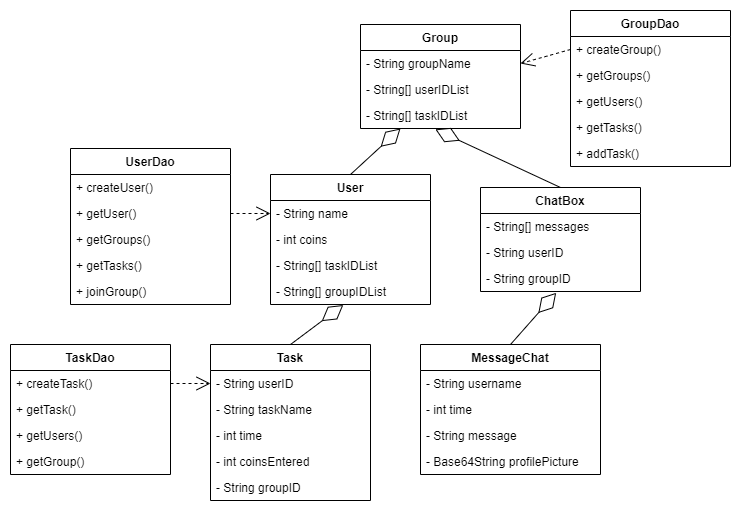

The diagram above was exported from draw.io. Its source (the exported page's mxGraphModel, read from the mxfile embedded in the PNG):
<mxGraphModel dx="1816" dy="459" grid="1" gridSize="10" guides="1" tooltips="1" connect="1" arrows="1" fold="1" page="1" pageScale="1" pageWidth="827" pageHeight="1169" math="0" shadow="0">
  <root>
    <mxCell id="WIyWlLk6GJQsqaUBKTNV-0" />
    <mxCell id="WIyWlLk6GJQsqaUBKTNV-1" parent="WIyWlLk6GJQsqaUBKTNV-0" />
    <mxCell id="4ksRkFlSexyEabPPJXXZ-4" value="User" style="swimlane;fontStyle=1;align=center;verticalAlign=top;childLayout=stackLayout;horizontal=1;startSize=26;horizontalStack=0;resizeParent=1;resizeParentMax=0;resizeLast=0;collapsible=1;marginBottom=0;" parent="WIyWlLk6GJQsqaUBKTNV-1" vertex="1">
      <mxGeometry x="230" y="340" width="160" height="130" as="geometry" />
    </mxCell>
    <mxCell id="ejSgkP4nipmWL3BsLTyI-10" value="- String name" style="text;strokeColor=none;fillColor=none;align=left;verticalAlign=top;spacingLeft=4;spacingRight=4;overflow=hidden;rotatable=0;points=[[0,0.5],[1,0.5]];portConstraint=eastwest;" parent="4ksRkFlSexyEabPPJXXZ-4" vertex="1">
      <mxGeometry y="26" width="160" height="26" as="geometry" />
    </mxCell>
    <mxCell id="4ksRkFlSexyEabPPJXXZ-5" value="- int coins" style="text;strokeColor=none;fillColor=none;align=left;verticalAlign=top;spacingLeft=4;spacingRight=4;overflow=hidden;rotatable=0;points=[[0,0.5],[1,0.5]];portConstraint=eastwest;" parent="4ksRkFlSexyEabPPJXXZ-4" vertex="1">
      <mxGeometry y="52" width="160" height="26" as="geometry" />
    </mxCell>
    <mxCell id="4ksRkFlSexyEabPPJXXZ-11" value="- String[] taskIDList" style="text;strokeColor=none;fillColor=none;align=left;verticalAlign=top;spacingLeft=4;spacingRight=4;overflow=hidden;rotatable=0;points=[[0,0.5],[1,0.5]];portConstraint=eastwest;" parent="4ksRkFlSexyEabPPJXXZ-4" vertex="1">
      <mxGeometry y="78" width="160" height="26" as="geometry" />
    </mxCell>
    <mxCell id="4ksRkFlSexyEabPPJXXZ-12" value="- String[] groupIDList" style="text;strokeColor=none;fillColor=none;align=left;verticalAlign=top;spacingLeft=4;spacingRight=4;overflow=hidden;rotatable=0;points=[[0,0.5],[1,0.5]];portConstraint=eastwest;" parent="4ksRkFlSexyEabPPJXXZ-4" vertex="1">
      <mxGeometry y="104" width="160" height="26" as="geometry" />
    </mxCell>
    <mxCell id="4ksRkFlSexyEabPPJXXZ-22" value="Task" style="swimlane;fontStyle=1;align=center;verticalAlign=top;childLayout=stackLayout;horizontal=1;startSize=26;horizontalStack=0;resizeParent=1;resizeParentMax=0;resizeLast=0;collapsible=1;marginBottom=0;" parent="WIyWlLk6GJQsqaUBKTNV-1" vertex="1">
      <mxGeometry x="170" y="510" width="160" height="156" as="geometry" />
    </mxCell>
    <mxCell id="ejSgkP4nipmWL3BsLTyI-44" value="- String userID" style="text;strokeColor=none;fillColor=none;align=left;verticalAlign=top;spacingLeft=4;spacingRight=4;overflow=hidden;rotatable=0;points=[[0,0.5],[1,0.5]];portConstraint=eastwest;" parent="4ksRkFlSexyEabPPJXXZ-22" vertex="1">
      <mxGeometry y="26" width="160" height="26" as="geometry" />
    </mxCell>
    <mxCell id="4ksRkFlSexyEabPPJXXZ-23" value="- String taskName" style="text;strokeColor=none;fillColor=none;align=left;verticalAlign=top;spacingLeft=4;spacingRight=4;overflow=hidden;rotatable=0;points=[[0,0.5],[1,0.5]];portConstraint=eastwest;" parent="4ksRkFlSexyEabPPJXXZ-22" vertex="1">
      <mxGeometry y="52" width="160" height="26" as="geometry" />
    </mxCell>
    <mxCell id="4ksRkFlSexyEabPPJXXZ-25" value="- int time" style="text;strokeColor=none;fillColor=none;align=left;verticalAlign=top;spacingLeft=4;spacingRight=4;overflow=hidden;rotatable=0;points=[[0,0.5],[1,0.5]];portConstraint=eastwest;" parent="4ksRkFlSexyEabPPJXXZ-22" vertex="1">
      <mxGeometry y="78" width="160" height="26" as="geometry" />
    </mxCell>
    <mxCell id="4ksRkFlSexyEabPPJXXZ-24" value="- int coinsEntered" style="text;strokeColor=none;fillColor=none;align=left;verticalAlign=top;spacingLeft=4;spacingRight=4;overflow=hidden;rotatable=0;points=[[0,0.5],[1,0.5]];portConstraint=eastwest;" parent="4ksRkFlSexyEabPPJXXZ-22" vertex="1">
      <mxGeometry y="104" width="160" height="26" as="geometry" />
    </mxCell>
    <mxCell id="ejSgkP4nipmWL3BsLTyI-45" value="- String groupID" style="text;strokeColor=none;fillColor=none;align=left;verticalAlign=top;spacingLeft=4;spacingRight=4;overflow=hidden;rotatable=0;points=[[0,0.5],[1,0.5]];portConstraint=eastwest;" parent="4ksRkFlSexyEabPPJXXZ-22" vertex="1">
      <mxGeometry y="130" width="160" height="26" as="geometry" />
    </mxCell>
    <mxCell id="4ksRkFlSexyEabPPJXXZ-31" value="Group" style="swimlane;fontStyle=1;align=center;verticalAlign=top;childLayout=stackLayout;horizontal=1;startSize=26;horizontalStack=0;resizeParent=1;resizeParentMax=0;resizeLast=0;collapsible=1;marginBottom=0;" parent="WIyWlLk6GJQsqaUBKTNV-1" vertex="1">
      <mxGeometry x="320" y="190" width="160" height="104" as="geometry" />
    </mxCell>
    <mxCell id="ejSgkP4nipmWL3BsLTyI-11" value="- String groupName" style="text;strokeColor=none;fillColor=none;align=left;verticalAlign=top;spacingLeft=4;spacingRight=4;overflow=hidden;rotatable=0;points=[[0,0.5],[1,0.5]];portConstraint=eastwest;" parent="4ksRkFlSexyEabPPJXXZ-31" vertex="1">
      <mxGeometry y="26" width="160" height="26" as="geometry" />
    </mxCell>
    <mxCell id="ejSgkP4nipmWL3BsLTyI-12" value="- String[] userIDList" style="text;strokeColor=none;fillColor=none;align=left;verticalAlign=top;spacingLeft=4;spacingRight=4;overflow=hidden;rotatable=0;points=[[0,0.5],[1,0.5]];portConstraint=eastwest;" parent="4ksRkFlSexyEabPPJXXZ-31" vertex="1">
      <mxGeometry y="52" width="160" height="26" as="geometry" />
    </mxCell>
    <mxCell id="ejSgkP4nipmWL3BsLTyI-13" value="- String[] taskIDList" style="text;strokeColor=none;fillColor=none;align=left;verticalAlign=top;spacingLeft=4;spacingRight=4;overflow=hidden;rotatable=0;points=[[0,0.5],[1,0.5]];portConstraint=eastwest;" parent="4ksRkFlSexyEabPPJXXZ-31" vertex="1">
      <mxGeometry y="78" width="160" height="26" as="geometry" />
    </mxCell>
    <mxCell id="tCzupf6CGJ6t0zl1k6KE-0" value="" style="endArrow=diamondThin;endFill=0;endSize=24;html=1;rounded=0;entryX=0.455;entryY=1.019;entryDx=0;entryDy=0;exitX=0.5;exitY=0;exitDx=0;exitDy=0;entryPerimeter=0;" parent="WIyWlLk6GJQsqaUBKTNV-1" source="4ksRkFlSexyEabPPJXXZ-22" target="4ksRkFlSexyEabPPJXXZ-12" edge="1">
      <mxGeometry width="160" relative="1" as="geometry">
        <mxPoint x="330" y="520" as="sourcePoint" />
        <mxPoint x="490" y="520" as="targetPoint" />
      </mxGeometry>
    </mxCell>
    <mxCell id="tCzupf6CGJ6t0zl1k6KE-1" value="" style="endArrow=diamondThin;endFill=0;endSize=24;html=1;rounded=0;exitX=0.5;exitY=0;exitDx=0;exitDy=0;entryX=0.25;entryY=1;entryDx=0;entryDy=0;" parent="WIyWlLk6GJQsqaUBKTNV-1" source="4ksRkFlSexyEabPPJXXZ-4" target="4ksRkFlSexyEabPPJXXZ-31" edge="1">
      <mxGeometry width="160" relative="1" as="geometry">
        <mxPoint x="616" y="426" as="sourcePoint" />
        <mxPoint x="390" y="275" as="targetPoint" />
      </mxGeometry>
    </mxCell>
    <mxCell id="ejSgkP4nipmWL3BsLTyI-0" value="UserDao" style="swimlane;fontStyle=1;align=center;verticalAlign=top;childLayout=stackLayout;horizontal=1;startSize=26;horizontalStack=0;resizeParent=1;resizeParentMax=0;resizeLast=0;collapsible=1;marginBottom=0;" parent="WIyWlLk6GJQsqaUBKTNV-1" vertex="1">
      <mxGeometry x="30" y="314" width="160" height="156" as="geometry" />
    </mxCell>
    <mxCell id="ejSgkP4nipmWL3BsLTyI-5" value="+ createUser()" style="text;strokeColor=none;fillColor=none;align=left;verticalAlign=top;spacingLeft=4;spacingRight=4;overflow=hidden;rotatable=0;points=[[0,0.5],[1,0.5]];portConstraint=eastwest;" parent="ejSgkP4nipmWL3BsLTyI-0" vertex="1">
      <mxGeometry y="26" width="160" height="26" as="geometry" />
    </mxCell>
    <mxCell id="ejSgkP4nipmWL3BsLTyI-6" value="+ getUser()" style="text;strokeColor=none;fillColor=none;align=left;verticalAlign=top;spacingLeft=4;spacingRight=4;overflow=hidden;rotatable=0;points=[[0,0.5],[1,0.5]];portConstraint=eastwest;" parent="ejSgkP4nipmWL3BsLTyI-0" vertex="1">
      <mxGeometry y="52" width="160" height="26" as="geometry" />
    </mxCell>
    <mxCell id="ejSgkP4nipmWL3BsLTyI-30" value="+ getGroups()" style="text;strokeColor=none;fillColor=none;align=left;verticalAlign=top;spacingLeft=4;spacingRight=4;overflow=hidden;rotatable=0;points=[[0,0.5],[1,0.5]];portConstraint=eastwest;" parent="ejSgkP4nipmWL3BsLTyI-0" vertex="1">
      <mxGeometry y="78" width="160" height="26" as="geometry" />
    </mxCell>
    <mxCell id="ejSgkP4nipmWL3BsLTyI-29" value="+ getTasks()" style="text;strokeColor=none;fillColor=none;align=left;verticalAlign=top;spacingLeft=4;spacingRight=4;overflow=hidden;rotatable=0;points=[[0,0.5],[1,0.5]];portConstraint=eastwest;" parent="ejSgkP4nipmWL3BsLTyI-0" vertex="1">
      <mxGeometry y="104" width="160" height="26" as="geometry" />
    </mxCell>
    <mxCell id="4ksRkFlSexyEabPPJXXZ-8" value="+ joinGroup()" style="text;strokeColor=none;fillColor=none;align=left;verticalAlign=top;spacingLeft=4;spacingRight=4;overflow=hidden;rotatable=0;points=[[0,0.5],[1,0.5]];portConstraint=eastwest;" parent="ejSgkP4nipmWL3BsLTyI-0" vertex="1">
      <mxGeometry y="130" width="160" height="26" as="geometry" />
    </mxCell>
    <mxCell id="ejSgkP4nipmWL3BsLTyI-14" value="GroupDao" style="swimlane;fontStyle=1;align=center;verticalAlign=top;childLayout=stackLayout;horizontal=1;startSize=26;horizontalStack=0;resizeParent=1;resizeParentMax=0;resizeLast=0;collapsible=1;marginBottom=0;" parent="WIyWlLk6GJQsqaUBKTNV-1" vertex="1">
      <mxGeometry x="530" y="176" width="160" height="156" as="geometry" />
    </mxCell>
    <mxCell id="ejSgkP4nipmWL3BsLTyI-15" value="+ createGroup()" style="text;strokeColor=none;fillColor=none;align=left;verticalAlign=top;spacingLeft=4;spacingRight=4;overflow=hidden;rotatable=0;points=[[0,0.5],[1,0.5]];portConstraint=eastwest;" parent="ejSgkP4nipmWL3BsLTyI-14" vertex="1">
      <mxGeometry y="26" width="160" height="26" as="geometry" />
    </mxCell>
    <mxCell id="ejSgkP4nipmWL3BsLTyI-41" value="+ getGroups()" style="text;strokeColor=none;fillColor=none;align=left;verticalAlign=top;spacingLeft=4;spacingRight=4;overflow=hidden;rotatable=0;points=[[0,0.5],[1,0.5]];portConstraint=eastwest;" parent="ejSgkP4nipmWL3BsLTyI-14" vertex="1">
      <mxGeometry y="52" width="160" height="26" as="geometry" />
    </mxCell>
    <mxCell id="ejSgkP4nipmWL3BsLTyI-33" value="+ getUsers()" style="text;strokeColor=none;fillColor=none;align=left;verticalAlign=top;spacingLeft=4;spacingRight=4;overflow=hidden;rotatable=0;points=[[0,0.5],[1,0.5]];portConstraint=eastwest;" parent="ejSgkP4nipmWL3BsLTyI-14" vertex="1">
      <mxGeometry y="78" width="160" height="26" as="geometry" />
    </mxCell>
    <mxCell id="ejSgkP4nipmWL3BsLTyI-40" value="+ getTasks()" style="text;strokeColor=none;fillColor=none;align=left;verticalAlign=top;spacingLeft=4;spacingRight=4;overflow=hidden;rotatable=0;points=[[0,0.5],[1,0.5]];portConstraint=eastwest;" parent="ejSgkP4nipmWL3BsLTyI-14" vertex="1">
      <mxGeometry y="104" width="160" height="26" as="geometry" />
    </mxCell>
    <mxCell id="ejSgkP4nipmWL3BsLTyI-31" value="+ addTask()" style="text;strokeColor=none;fillColor=none;align=left;verticalAlign=top;spacingLeft=4;spacingRight=4;overflow=hidden;rotatable=0;points=[[0,0.5],[1,0.5]];portConstraint=eastwest;" parent="ejSgkP4nipmWL3BsLTyI-14" vertex="1">
      <mxGeometry y="130" width="160" height="26" as="geometry" />
    </mxCell>
    <mxCell id="ejSgkP4nipmWL3BsLTyI-21" value="" style="endArrow=open;endFill=1;endSize=12;html=1;rounded=0;dashed=1;exitX=1;exitY=0.5;exitDx=0;exitDy=0;entryX=0;entryY=0.5;entryDx=0;entryDy=0;" parent="WIyWlLk6GJQsqaUBKTNV-1" source="ejSgkP4nipmWL3BsLTyI-6" target="ejSgkP4nipmWL3BsLTyI-10" edge="1">
      <mxGeometry width="160" relative="1" as="geometry">
        <mxPoint x="200" y="404.5" as="sourcePoint" />
        <mxPoint x="270" y="405" as="targetPoint" />
      </mxGeometry>
    </mxCell>
    <mxCell id="ejSgkP4nipmWL3BsLTyI-22" value="" style="endArrow=open;endFill=1;endSize=12;html=1;rounded=0;dashed=1;exitX=0;exitY=0.5;exitDx=0;exitDy=0;entryX=1;entryY=0.5;entryDx=0;entryDy=0;" parent="WIyWlLk6GJQsqaUBKTNV-1" target="ejSgkP4nipmWL3BsLTyI-11" edge="1" source="ejSgkP4nipmWL3BsLTyI-15">
      <mxGeometry width="160" relative="1" as="geometry">
        <mxPoint x="600" y="235" as="sourcePoint" />
        <mxPoint x="600" y="361.5" as="targetPoint" />
      </mxGeometry>
    </mxCell>
    <mxCell id="ejSgkP4nipmWL3BsLTyI-23" value="TaskDao" style="swimlane;fontStyle=1;align=center;verticalAlign=top;childLayout=stackLayout;horizontal=1;startSize=26;horizontalStack=0;resizeParent=1;resizeParentMax=0;resizeLast=0;collapsible=1;marginBottom=0;" parent="WIyWlLk6GJQsqaUBKTNV-1" vertex="1">
      <mxGeometry x="-30" y="510" width="160" height="130" as="geometry" />
    </mxCell>
    <mxCell id="ejSgkP4nipmWL3BsLTyI-24" value="+ createTask()" style="text;strokeColor=none;fillColor=none;align=left;verticalAlign=top;spacingLeft=4;spacingRight=4;overflow=hidden;rotatable=0;points=[[0,0.5],[1,0.5]];portConstraint=eastwest;" parent="ejSgkP4nipmWL3BsLTyI-23" vertex="1">
      <mxGeometry y="26" width="160" height="26" as="geometry" />
    </mxCell>
    <mxCell id="ejSgkP4nipmWL3BsLTyI-43" value="+ getTask()" style="text;strokeColor=none;fillColor=none;align=left;verticalAlign=top;spacingLeft=4;spacingRight=4;overflow=hidden;rotatable=0;points=[[0,0.5],[1,0.5]];portConstraint=eastwest;" parent="ejSgkP4nipmWL3BsLTyI-23" vertex="1">
      <mxGeometry y="52" width="160" height="26" as="geometry" />
    </mxCell>
    <mxCell id="ejSgkP4nipmWL3BsLTyI-42" value="+ getUsers()" style="text;strokeColor=none;fillColor=none;align=left;verticalAlign=top;spacingLeft=4;spacingRight=4;overflow=hidden;rotatable=0;points=[[0,0.5],[1,0.5]];portConstraint=eastwest;" parent="ejSgkP4nipmWL3BsLTyI-23" vertex="1">
      <mxGeometry y="78" width="160" height="26" as="geometry" />
    </mxCell>
    <mxCell id="ejSgkP4nipmWL3BsLTyI-36" value="+ getGroup()" style="text;strokeColor=none;fillColor=none;align=left;verticalAlign=top;spacingLeft=4;spacingRight=4;overflow=hidden;rotatable=0;points=[[0,0.5],[1,0.5]];portConstraint=eastwest;" parent="ejSgkP4nipmWL3BsLTyI-23" vertex="1">
      <mxGeometry y="104" width="160" height="26" as="geometry" />
    </mxCell>
    <mxCell id="ejSgkP4nipmWL3BsLTyI-26" value="" style="endArrow=open;endFill=1;endSize=12;html=1;rounded=0;dashed=1;entryX=0;entryY=0.5;entryDx=0;entryDy=0;exitX=1;exitY=0.5;exitDx=0;exitDy=0;" parent="WIyWlLk6GJQsqaUBKTNV-1" edge="1" target="ejSgkP4nipmWL3BsLTyI-44" source="ejSgkP4nipmWL3BsLTyI-24">
      <mxGeometry width="160" relative="1" as="geometry">
        <mxPoint x="130" y="530" as="sourcePoint" />
        <mxPoint x="170" y="550" as="targetPoint" />
      </mxGeometry>
    </mxCell>
    <mxCell id="VlDzqKCa-wdTgjBFHPh2-4" value="MessageChat" style="swimlane;fontStyle=1;align=center;verticalAlign=top;childLayout=stackLayout;horizontal=1;startSize=26;horizontalStack=0;resizeParent=1;resizeParentMax=0;resizeLast=0;collapsible=1;marginBottom=0;" vertex="1" parent="WIyWlLk6GJQsqaUBKTNV-1">
      <mxGeometry x="380" y="510" width="180" height="130" as="geometry" />
    </mxCell>
    <mxCell id="VlDzqKCa-wdTgjBFHPh2-5" value="- String username" style="text;strokeColor=none;fillColor=none;align=left;verticalAlign=top;spacingLeft=4;spacingRight=4;overflow=hidden;rotatable=0;points=[[0,0.5],[1,0.5]];portConstraint=eastwest;" vertex="1" parent="VlDzqKCa-wdTgjBFHPh2-4">
      <mxGeometry y="26" width="180" height="26" as="geometry" />
    </mxCell>
    <mxCell id="VlDzqKCa-wdTgjBFHPh2-6" value="- int time" style="text;strokeColor=none;fillColor=none;align=left;verticalAlign=top;spacingLeft=4;spacingRight=4;overflow=hidden;rotatable=0;points=[[0,0.5],[1,0.5]];portConstraint=eastwest;" vertex="1" parent="VlDzqKCa-wdTgjBFHPh2-4">
      <mxGeometry y="52" width="180" height="26" as="geometry" />
    </mxCell>
    <mxCell id="VlDzqKCa-wdTgjBFHPh2-7" value="- String message" style="text;strokeColor=none;fillColor=none;align=left;verticalAlign=top;spacingLeft=4;spacingRight=4;overflow=hidden;rotatable=0;points=[[0,0.5],[1,0.5]];portConstraint=eastwest;" vertex="1" parent="VlDzqKCa-wdTgjBFHPh2-4">
      <mxGeometry y="78" width="180" height="26" as="geometry" />
    </mxCell>
    <mxCell id="VlDzqKCa-wdTgjBFHPh2-8" value="- Base64String profilePicture" style="text;strokeColor=none;fillColor=none;align=left;verticalAlign=top;spacingLeft=4;spacingRight=4;overflow=hidden;rotatable=0;points=[[0,0.5],[1,0.5]];portConstraint=eastwest;" vertex="1" parent="VlDzqKCa-wdTgjBFHPh2-4">
      <mxGeometry y="104" width="180" height="26" as="geometry" />
    </mxCell>
    <mxCell id="VlDzqKCa-wdTgjBFHPh2-9" value="" style="endArrow=diamondThin;endFill=0;endSize=24;html=1;rounded=0;entryX=0.473;entryY=1.05;entryDx=0;entryDy=0;exitX=0.5;exitY=0;exitDx=0;exitDy=0;entryPerimeter=0;" edge="1" parent="WIyWlLk6GJQsqaUBKTNV-1" source="VlDzqKCa-wdTgjBFHPh2-4" target="VlDzqKCa-wdTgjBFHPh2-3">
      <mxGeometry width="160" relative="1" as="geometry">
        <mxPoint x="340" y="691" as="sourcePoint" />
        <mxPoint x="230" y="650" as="targetPoint" />
      </mxGeometry>
    </mxCell>
    <mxCell id="VlDzqKCa-wdTgjBFHPh2-0" value="ChatBox" style="swimlane;fontStyle=1;align=center;verticalAlign=top;childLayout=stackLayout;horizontal=1;startSize=26;horizontalStack=0;resizeParent=1;resizeParentMax=0;resizeLast=0;collapsible=1;marginBottom=0;" vertex="1" parent="WIyWlLk6GJQsqaUBKTNV-1">
      <mxGeometry x="440" y="353" width="160" height="104" as="geometry" />
    </mxCell>
    <mxCell id="VlDzqKCa-wdTgjBFHPh2-1" value="- String[] messages" style="text;strokeColor=none;fillColor=none;align=left;verticalAlign=top;spacingLeft=4;spacingRight=4;overflow=hidden;rotatable=0;points=[[0,0.5],[1,0.5]];portConstraint=eastwest;" vertex="1" parent="VlDzqKCa-wdTgjBFHPh2-0">
      <mxGeometry y="26" width="160" height="26" as="geometry" />
    </mxCell>
    <mxCell id="VlDzqKCa-wdTgjBFHPh2-2" value="- String userID" style="text;strokeColor=none;fillColor=none;align=left;verticalAlign=top;spacingLeft=4;spacingRight=4;overflow=hidden;rotatable=0;points=[[0,0.5],[1,0.5]];portConstraint=eastwest;" vertex="1" parent="VlDzqKCa-wdTgjBFHPh2-0">
      <mxGeometry y="52" width="160" height="26" as="geometry" />
    </mxCell>
    <mxCell id="VlDzqKCa-wdTgjBFHPh2-3" value="- String groupID" style="text;strokeColor=none;fillColor=none;align=left;verticalAlign=top;spacingLeft=4;spacingRight=4;overflow=hidden;rotatable=0;points=[[0,0.5],[1,0.5]];portConstraint=eastwest;" vertex="1" parent="VlDzqKCa-wdTgjBFHPh2-0">
      <mxGeometry y="78" width="160" height="26" as="geometry" />
    </mxCell>
    <mxCell id="VlDzqKCa-wdTgjBFHPh2-10" value="" style="endArrow=diamondThin;endFill=0;endSize=24;html=1;rounded=0;entryX=0.468;entryY=1.033;entryDx=0;entryDy=0;exitX=0.5;exitY=0;exitDx=0;exitDy=0;entryPerimeter=0;" edge="1" parent="WIyWlLk6GJQsqaUBKTNV-1" source="VlDzqKCa-wdTgjBFHPh2-0" target="ejSgkP4nipmWL3BsLTyI-13">
      <mxGeometry width="160" relative="1" as="geometry">
        <mxPoint x="594.32" y="357.7" as="sourcePoint" />
        <mxPoint x="470.00000000000006" y="325.99999999999994" as="targetPoint" />
      </mxGeometry>
    </mxCell>
  </root>
</mxGraphModel>